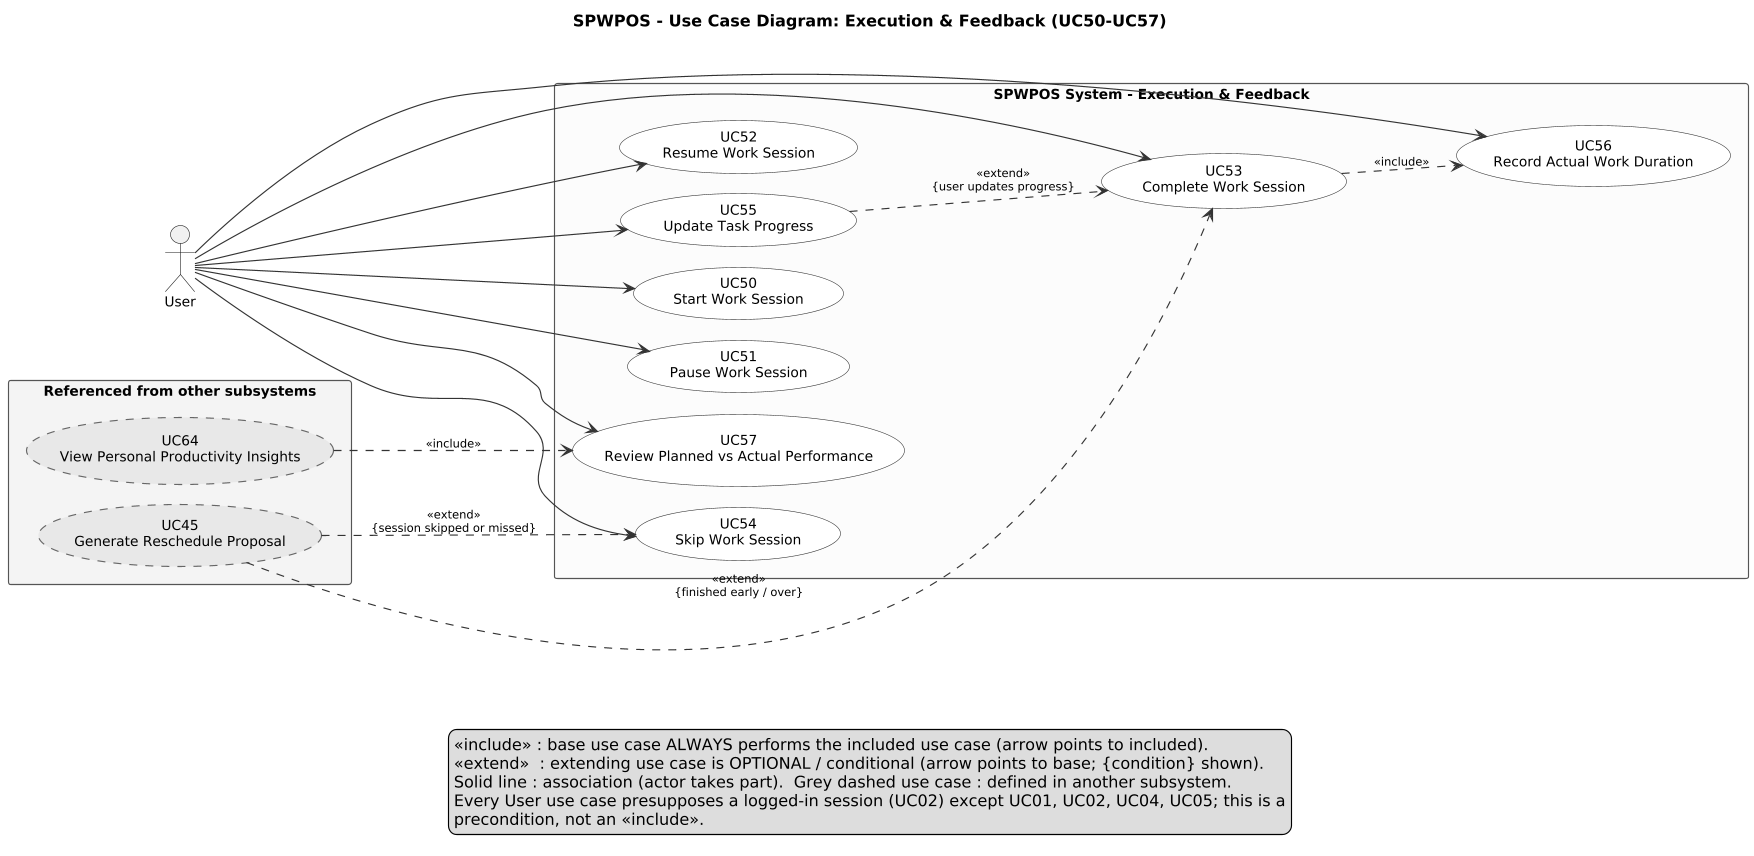

The diagram above was rendered by PlantUML. Its source (embedded in the PNG):
@startuml
left to right direction
skinparam dpi 110
skinparam shadowing false
skinparam defaultFontName Arial
skinparam defaultFontSize 12
skinparam packageStyle rectangle
skinparam usecase {
  BackgroundColor #FFFFFF
  BorderColor #333333
  ArrowColor #333333
}
skinparam rectangle {
  BackgroundColor #FCFCFC
  BorderColor #555555
}
skinparam ArrowFontSize 10
skinparam nodesep 18
skinparam ranksep 45

title SPWPOS - Use Case Diagram: Execution & Feedback (UC50-UC57)
actor "User" as User
rectangle "SPWPOS System - Execution & Feedback" {
  usecase "UC50\nStart Work Session" as UC50
  usecase "UC51\nPause Work Session" as UC51
  usecase "UC52\nResume Work Session" as UC52
  usecase "UC53\nComplete Work Session" as UC53
  usecase "UC54\nSkip Work Session" as UC54
  usecase "UC55\nUpdate Task Progress" as UC55
  usecase "UC56\nRecord Actual Work Duration" as UC56
  usecase "UC57\nReview Planned vs Actual Performance" as UC57
}
rectangle "Referenced from other subsystems" #F4F4F4 {
  usecase "UC45\nGenerate Reschedule Proposal" as UC45 #E8E8E8;line.dashed;line:666666
  usecase "UC64\nView Personal Productivity Insights" as UC64 #E8E8E8;line.dashed;line:666666
}
User --> UC50
User --> UC51
User --> UC52
User --> UC53
User --> UC54
User --> UC55
User --> UC56
User --> UC57
UC53 ..> UC56 : <<include>>
UC64 ..> UC57 : <<include>>
UC45 ..> UC53 : <<extend>>\n{finished early / over}
UC45 ..> UC54 : <<extend>>\n{session skipped or missed}
UC55 ..> UC53 : <<extend>>\n{user updates progress}
legend bottom
  <<include>> : base use case ALWAYS performs the included use case (arrow points to included).
  <<extend>>  : extending use case is OPTIONAL / conditional (arrow points to base; {condition} shown).
  Solid line : association (actor takes part).  Grey dashed use case : defined in another subsystem.
  Every User use case presupposes a logged-in session (UC02) except UC01, UC02, UC04, UC05; this is a
  precondition, not an <<include>>.
endlegend
@enduml